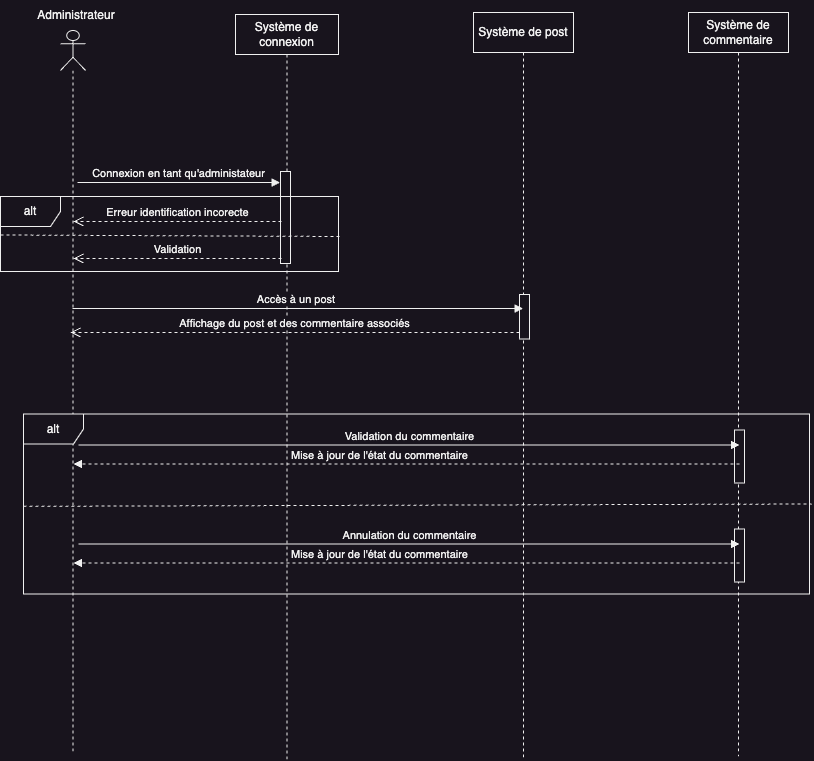

The diagram above was exported from draw.io. Its source (the exported page's mxGraphModel, read from the mxfile embedded in the PNG):
<mxGraphModel dx="1023" dy="741" grid="0" gridSize="10" guides="1" tooltips="1" connect="1" arrows="1" fold="1" page="1" pageScale="1" pageWidth="1169" pageHeight="827" math="0" shadow="0">
  <root>
    <mxCell id="0" />
    <mxCell id="1" parent="0" />
    <mxCell id="OxpBLex9-deX09SJ3zAW-1" value="" style="shape=umlLifeline;perimeter=lifelinePerimeter;whiteSpace=wrap;html=1;container=1;dropTarget=0;collapsible=0;recursiveResize=0;outlineConnect=0;portConstraint=eastwest;newEdgeStyle={&quot;edgeStyle&quot;:&quot;elbowEdgeStyle&quot;,&quot;elbow&quot;:&quot;vertical&quot;,&quot;curved&quot;:0,&quot;rounded&quot;:0};participant=umlActor;" parent="1" vertex="1">
      <mxGeometry x="86" y="30" width="25" height="721" as="geometry" />
    </mxCell>
    <mxCell id="OxpBLex9-deX09SJ3zAW-2" value="Système de connexion" style="shape=umlLifeline;perimeter=lifelinePerimeter;whiteSpace=wrap;html=1;container=1;dropTarget=0;collapsible=0;recursiveResize=0;outlineConnect=0;portConstraint=eastwest;newEdgeStyle={&quot;edgeStyle&quot;:&quot;elbowEdgeStyle&quot;,&quot;elbow&quot;:&quot;vertical&quot;,&quot;curved&quot;:0,&quot;rounded&quot;:0};" parent="1" vertex="1">
      <mxGeometry x="261" y="14" width="103" height="746" as="geometry" />
    </mxCell>
    <mxCell id="8zNNeo5p0ynFatLuLRuO-9" value="" style="html=1;points=[];perimeter=orthogonalPerimeter;outlineConnect=0;targetShapes=umlLifeline;portConstraint=eastwest;newEdgeStyle={&quot;edgeStyle&quot;:&quot;elbowEdgeStyle&quot;,&quot;elbow&quot;:&quot;vertical&quot;,&quot;curved&quot;:0,&quot;rounded&quot;:0};" parent="OxpBLex9-deX09SJ3zAW-2" vertex="1">
      <mxGeometry x="45" y="157" width="10" height="92" as="geometry" />
    </mxCell>
    <mxCell id="8zNNeo5p0ynFatLuLRuO-10" value="Validation" style="html=1;verticalAlign=bottom;endArrow=open;dashed=1;endSize=8;edgeStyle=elbowEdgeStyle;elbow=vertical;curved=0;rounded=0;" parent="OxpBLex9-deX09SJ3zAW-2" edge="1">
      <mxGeometry relative="1" as="geometry">
        <mxPoint x="-162" y="244" as="targetPoint" />
        <Array as="points">
          <mxPoint x="-35" y="244" />
          <mxPoint x="10" y="205" />
          <mxPoint x="-15" y="190" />
          <mxPoint y="211" />
          <mxPoint x="30" y="165" />
          <mxPoint x="-17" y="187" />
        </Array>
        <mxPoint x="46" y="244" as="sourcePoint" />
        <mxPoint as="offset" />
      </mxGeometry>
    </mxCell>
    <mxCell id="8zNNeo5p0ynFatLuLRuO-11" value="alt" style="shape=umlFrame;whiteSpace=wrap;html=1;pointerEvents=0;" parent="OxpBLex9-deX09SJ3zAW-2" vertex="1">
      <mxGeometry x="-235" y="182" width="338" height="75" as="geometry" />
    </mxCell>
    <mxCell id="8zNNeo5p0ynFatLuLRuO-12" value="" style="endArrow=none;dashed=1;html=1;rounded=0;exitX=0;exitY=0.513;exitDx=0;exitDy=0;exitPerimeter=0;" parent="OxpBLex9-deX09SJ3zAW-2" source="8zNNeo5p0ynFatLuLRuO-11" edge="1">
      <mxGeometry width="50" height="50" relative="1" as="geometry">
        <mxPoint x="55" y="272" as="sourcePoint" />
        <mxPoint x="105" y="222" as="targetPoint" />
      </mxGeometry>
    </mxCell>
    <mxCell id="8zNNeo5p0ynFatLuLRuO-13" value="Erreur identification incorecte" style="html=1;verticalAlign=bottom;endArrow=open;dashed=1;endSize=8;edgeStyle=elbowEdgeStyle;elbow=vertical;curved=0;rounded=0;" parent="OxpBLex9-deX09SJ3zAW-2" edge="1">
      <mxGeometry relative="1" as="geometry">
        <mxPoint x="-162" y="207" as="targetPoint" />
        <Array as="points">
          <mxPoint x="-35" y="207" />
          <mxPoint x="10" y="168" />
          <mxPoint x="-15" y="153" />
          <mxPoint y="174" />
          <mxPoint x="30" y="128" />
          <mxPoint x="-17" y="150" />
        </Array>
        <mxPoint x="46" y="207" as="sourcePoint" />
        <mxPoint as="offset" />
      </mxGeometry>
    </mxCell>
    <mxCell id="8zNNeo5p0ynFatLuLRuO-14" value="Connexion en tant qu'administateur" style="html=1;verticalAlign=bottom;endArrow=block;edgeStyle=elbowEdgeStyle;elbow=vertical;curved=0;rounded=0;" parent="OxpBLex9-deX09SJ3zAW-2" edge="1">
      <mxGeometry x="-0.0025" relative="1" as="geometry">
        <mxPoint x="-158" y="168" as="sourcePoint" />
        <Array as="points">
          <mxPoint x="-15.5" y="168" />
        </Array>
        <mxPoint x="44.5" y="168" as="targetPoint" />
        <mxPoint as="offset" />
      </mxGeometry>
    </mxCell>
    <mxCell id="OxpBLex9-deX09SJ3zAW-5" value="Système de post" style="shape=umlLifeline;perimeter=lifelinePerimeter;whiteSpace=wrap;html=1;container=1;dropTarget=0;collapsible=0;recursiveResize=0;outlineConnect=0;portConstraint=eastwest;newEdgeStyle={&quot;edgeStyle&quot;:&quot;elbowEdgeStyle&quot;,&quot;elbow&quot;:&quot;vertical&quot;,&quot;curved&quot;:0,&quot;rounded&quot;:0};" parent="1" vertex="1">
      <mxGeometry x="499" y="12" width="100" height="748" as="geometry" />
    </mxCell>
    <mxCell id="OxpBLex9-deX09SJ3zAW-6" value="" style="html=1;points=[];perimeter=orthogonalPerimeter;outlineConnect=0;targetShapes=umlLifeline;portConstraint=eastwest;newEdgeStyle={&quot;edgeStyle&quot;:&quot;elbowEdgeStyle&quot;,&quot;elbow&quot;:&quot;vertical&quot;,&quot;curved&quot;:0,&quot;rounded&quot;:0};" parent="OxpBLex9-deX09SJ3zAW-5" vertex="1">
      <mxGeometry x="46" y="282" width="10" height="44.5" as="geometry" />
    </mxCell>
    <mxCell id="OxpBLex9-deX09SJ3zAW-9" value="Administrateur" style="text;html=1;strokeColor=none;fillColor=none;align=center;verticalAlign=middle;whiteSpace=wrap;rounded=0;" parent="1" vertex="1">
      <mxGeometry x="72" width="60" height="30" as="geometry" />
    </mxCell>
    <mxCell id="OxpBLex9-deX09SJ3zAW-10" value="Accès à un post&amp;nbsp;" style="html=1;verticalAlign=bottom;endArrow=block;edgeStyle=elbowEdgeStyle;elbow=vertical;curved=0;rounded=0;" parent="1" source="OxpBLex9-deX09SJ3zAW-1" edge="1" target="OxpBLex9-deX09SJ3zAW-5">
      <mxGeometry width="80" relative="1" as="geometry">
        <mxPoint x="104" y="308" as="sourcePoint" />
        <mxPoint x="482" y="308" as="targetPoint" />
        <Array as="points">
          <mxPoint x="367" y="308" />
          <mxPoint x="490" y="276.5" />
          <mxPoint x="508" y="213.5" />
        </Array>
        <mxPoint as="offset" />
      </mxGeometry>
    </mxCell>
    <mxCell id="OxpBLex9-deX09SJ3zAW-12" value="alt" style="shape=umlFrame;whiteSpace=wrap;html=1;pointerEvents=0;" parent="1" vertex="1">
      <mxGeometry x="49" y="413.5" width="786" height="180" as="geometry" />
    </mxCell>
    <mxCell id="OxpBLex9-deX09SJ3zAW-13" value="" style="endArrow=none;dashed=1;html=1;rounded=0;exitX=0;exitY=0.513;exitDx=0;exitDy=0;exitPerimeter=0;entryX=1.003;entryY=0.5;entryDx=0;entryDy=0;entryPerimeter=0;" parent="1" source="OxpBLex9-deX09SJ3zAW-12" target="OxpBLex9-deX09SJ3zAW-12" edge="1">
      <mxGeometry width="50" height="50" relative="1" as="geometry">
        <mxPoint x="339" y="503.5" as="sourcePoint" />
        <mxPoint x="389" y="453.5" as="targetPoint" />
      </mxGeometry>
    </mxCell>
    <mxCell id="OxpBLex9-deX09SJ3zAW-18" value="Système de commentaire" style="shape=umlLifeline;perimeter=lifelinePerimeter;whiteSpace=wrap;html=1;container=1;dropTarget=0;collapsible=0;recursiveResize=0;outlineConnect=0;portConstraint=eastwest;newEdgeStyle={&quot;edgeStyle&quot;:&quot;elbowEdgeStyle&quot;,&quot;elbow&quot;:&quot;vertical&quot;,&quot;curved&quot;:0,&quot;rounded&quot;:0};" parent="1" vertex="1">
      <mxGeometry x="714" y="12" width="100" height="744" as="geometry" />
    </mxCell>
    <mxCell id="OxpBLex9-deX09SJ3zAW-28" value="" style="html=1;points=[];perimeter=orthogonalPerimeter;outlineConnect=0;targetShapes=umlLifeline;portConstraint=eastwest;newEdgeStyle={&quot;edgeStyle&quot;:&quot;elbowEdgeStyle&quot;,&quot;elbow&quot;:&quot;vertical&quot;,&quot;curved&quot;:0,&quot;rounded&quot;:0};" parent="OxpBLex9-deX09SJ3zAW-18" vertex="1">
      <mxGeometry x="46" y="417.5" width="10" height="53" as="geometry" />
    </mxCell>
    <mxCell id="OxpBLex9-deX09SJ3zAW-29" value="Validation du commentaire" style="html=1;verticalAlign=bottom;endArrow=block;edgeStyle=elbowEdgeStyle;elbow=vertical;curved=0;rounded=0;" parent="OxpBLex9-deX09SJ3zAW-18" edge="1">
      <mxGeometry x="0.0015" width="80" relative="1" as="geometry">
        <mxPoint x="-610" y="432.5" as="sourcePoint" />
        <mxPoint x="51" y="432.5" as="targetPoint" />
        <Array as="points">
          <mxPoint x="-450" y="432.5" />
          <mxPoint x="-37" y="400" />
          <mxPoint x="-19" y="337" />
        </Array>
        <mxPoint as="offset" />
      </mxGeometry>
    </mxCell>
    <mxCell id="OxpBLex9-deX09SJ3zAW-30" value="Mise à jour de l'état du commentaire" style="html=1;verticalAlign=bottom;endArrow=block;edgeStyle=elbowEdgeStyle;elbow=vertical;curved=0;rounded=0;dashed=1;" parent="OxpBLex9-deX09SJ3zAW-18" edge="1">
      <mxGeometry x="0.0811" width="80" relative="1" as="geometry">
        <mxPoint x="51" y="451.5" as="sourcePoint" />
        <mxPoint x="-615" y="451.5" as="targetPoint" />
        <Array as="points">
          <mxPoint x="-94" y="451.5" />
          <mxPoint x="-15" y="361.91" />
          <mxPoint x="-33" y="424.91" />
          <mxPoint x="-446" y="457.4100000000001" />
        </Array>
        <mxPoint as="offset" />
      </mxGeometry>
    </mxCell>
    <mxCell id="OxpBLex9-deX09SJ3zAW-26" value="Affichage du post et des commentaire associés" style="html=1;verticalAlign=bottom;endArrow=open;dashed=1;endSize=8;edgeStyle=elbowEdgeStyle;elbow=vertical;curved=0;rounded=0;" parent="1" source="OxpBLex9-deX09SJ3zAW-6" edge="1">
      <mxGeometry x="0.0022" relative="1" as="geometry">
        <mxPoint x="96" y="332" as="targetPoint" />
        <Array as="points">
          <mxPoint x="476" y="332" />
          <mxPoint x="449" y="325" />
          <mxPoint x="131" y="351" />
        </Array>
        <mxPoint x="652" y="332" as="sourcePoint" />
        <mxPoint as="offset" />
      </mxGeometry>
    </mxCell>
    <mxCell id="8zNNeo5p0ynFatLuLRuO-1" value="" style="html=1;points=[];perimeter=orthogonalPerimeter;outlineConnect=0;targetShapes=umlLifeline;portConstraint=eastwest;newEdgeStyle={&quot;edgeStyle&quot;:&quot;elbowEdgeStyle&quot;,&quot;elbow&quot;:&quot;vertical&quot;,&quot;curved&quot;:0,&quot;rounded&quot;:0};" parent="1" vertex="1">
      <mxGeometry x="760" y="528.5" width="10" height="53" as="geometry" />
    </mxCell>
    <mxCell id="8zNNeo5p0ynFatLuLRuO-2" value="Annulation du commentaire" style="html=1;verticalAlign=bottom;endArrow=block;edgeStyle=elbowEdgeStyle;elbow=vertical;curved=0;rounded=0;" parent="1" edge="1">
      <mxGeometry x="0.0015" width="80" relative="1" as="geometry">
        <mxPoint x="104" y="543.5" as="sourcePoint" />
        <mxPoint x="765" y="543.5" as="targetPoint" />
        <Array as="points">
          <mxPoint x="264" y="543.5" />
          <mxPoint x="677" y="511" />
          <mxPoint x="695" y="448" />
        </Array>
        <mxPoint as="offset" />
      </mxGeometry>
    </mxCell>
    <mxCell id="8zNNeo5p0ynFatLuLRuO-3" value="Mise à jour de l'état du commentaire" style="html=1;verticalAlign=bottom;endArrow=block;edgeStyle=elbowEdgeStyle;elbow=vertical;curved=0;rounded=0;dashed=1;" parent="1" edge="1">
      <mxGeometry x="0.0811" width="80" relative="1" as="geometry">
        <mxPoint x="765" y="562.5" as="sourcePoint" />
        <mxPoint x="99" y="562.5" as="targetPoint" />
        <Array as="points">
          <mxPoint x="620" y="562.5" />
          <mxPoint x="699" y="472.9100000000001" />
          <mxPoint x="681" y="535.9100000000001" />
          <mxPoint x="268" y="568.4100000000001" />
        </Array>
        <mxPoint as="offset" />
      </mxGeometry>
    </mxCell>
  </root>
</mxGraphModel>